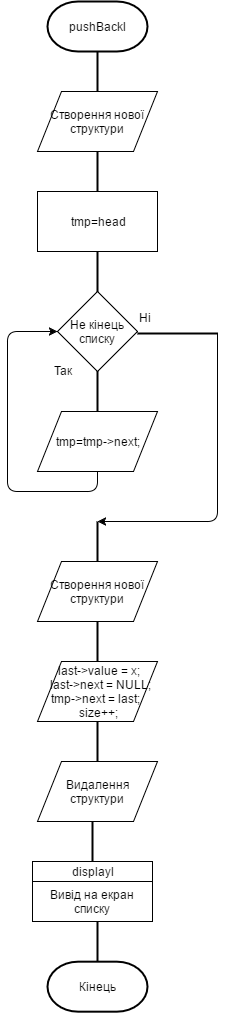

The diagram above was exported from draw.io. Its source (the exported page's mxGraphModel, read from the mxfile embedded in the PNG):
<mxGraphModel dx="1346" dy="540" grid="1" gridSize="10" guides="1" tooltips="1" connect="1" arrows="1" fold="1" page="1" pageScale="1" pageWidth="826" pageHeight="1169" background="#ffffff" math="0" shadow="0">
  <root>
    <mxCell id="0" />
    <mxCell id="1" parent="0" />
    <mxCell id="2" value="pushBackl" style="strokeWidth=2;html=1;shape=mxgraph.flowchart.terminator;whiteSpace=wrap;" vertex="1" parent="1">
      <mxGeometry x="400" y="10" width="100" height="50" as="geometry" />
    </mxCell>
    <mxCell id="3" value="" style="line;strokeWidth=2;direction=south;html=1;" vertex="1" parent="1">
      <mxGeometry x="445" y="60" width="10" height="40" as="geometry" />
    </mxCell>
    <mxCell id="4" value="" style="line;strokeWidth=2;direction=south;html=1;" vertex="1" parent="1">
      <mxGeometry x="445" y="160" width="10" height="40" as="geometry" />
    </mxCell>
    <mxCell id="5" value="&lt;span&gt;Створення нової структури&lt;/span&gt;" style="shape=parallelogram;whiteSpace=wrap;html=1;" vertex="1" parent="1">
      <mxGeometry x="390" y="100" width="120" height="60" as="geometry" />
    </mxCell>
    <mxCell id="6" value="tmp=head" style="whiteSpace=wrap;html=1;" vertex="1" parent="1">
      <mxGeometry x="390" y="200" width="120" height="60" as="geometry" />
    </mxCell>
    <mxCell id="7" value="" style="line;strokeWidth=2;direction=south;html=1;" vertex="1" parent="1">
      <mxGeometry x="445" y="260" width="10" height="40" as="geometry" />
    </mxCell>
    <mxCell id="9" value="" style="line;strokeWidth=2;direction=south;html=1;" vertex="1" parent="1">
      <mxGeometry x="445" y="380" width="10" height="40" as="geometry" />
    </mxCell>
    <mxCell id="12" value="" style="line;strokeWidth=2;direction=south;html=1;" vertex="1" parent="1">
      <mxGeometry x="445" y="930" width="10" height="40" as="geometry" />
    </mxCell>
    <mxCell id="13" value="Кінець" style="strokeWidth=2;html=1;shape=mxgraph.flowchart.terminator;whiteSpace=wrap;" vertex="1" parent="1">
      <mxGeometry x="400" y="970.1764705882354" width="100" height="50" as="geometry" />
    </mxCell>
    <mxCell id="14" value="Не кінець списку" style="rhombus;whiteSpace=wrap;html=1;" vertex="1" parent="1">
      <mxGeometry x="410" y="300" width="80" height="80" as="geometry" />
    </mxCell>
    <mxCell id="16" value="Ні" style="text;html=1;resizable=0;points=[];autosize=1;align=left;verticalAlign=top;spacingTop=-4;" vertex="1" parent="1">
      <mxGeometry x="490" y="317" width="30" height="20" as="geometry" />
    </mxCell>
    <mxCell id="18" value="Так" style="text;html=1;resizable=0;points=[];autosize=1;align=left;verticalAlign=top;spacingTop=-4;" vertex="1" parent="1">
      <mxGeometry x="405" y="370" width="30" height="20" as="geometry" />
    </mxCell>
    <mxCell id="20" value="tmp=tmp-&amp;gt;next;&lt;br&gt;" style="shape=parallelogram;whiteSpace=wrap;html=1;" vertex="1" parent="1">
      <mxGeometry x="390" y="420" width="120" height="60" as="geometry" />
    </mxCell>
    <mxCell id="22" value="" style="edgeStyle=segmentEdgeStyle;endArrow=classic;html=1;exitX=0.5;exitY=1;entryX=0;entryY=0.5;" edge="1" parent="1" source="20" target="14">
      <mxGeometry width="50" height="50" relative="1" as="geometry">
        <mxPoint x="310" y="520" as="sourcePoint" />
        <mxPoint x="360" y="470" as="targetPoint" />
        <Array as="points">
          <mxPoint x="450" y="500" />
          <mxPoint x="360" y="500" />
          <mxPoint x="360" y="340" />
        </Array>
      </mxGeometry>
    </mxCell>
    <mxCell id="23" value="" style="line;strokeWidth=2;html=1;" vertex="1" parent="1">
      <mxGeometry x="490" y="337" width="80" height="10" as="geometry" />
    </mxCell>
    <mxCell id="24" value="" style="line;strokeWidth=2;direction=south;html=1;" vertex="1" parent="1">
      <mxGeometry x="445" y="530" width="10" height="40" as="geometry" />
    </mxCell>
    <mxCell id="25" value="" style="edgeStyle=segmentEdgeStyle;endArrow=classic;html=1;exitX=1;exitY=0.5;exitPerimeter=0;entryX=0;entryY=0.5;entryPerimeter=0;" edge="1" parent="1" source="23" target="24">
      <mxGeometry width="50" height="50" relative="1" as="geometry">
        <mxPoint x="550" y="440" as="sourcePoint" />
        <mxPoint x="600" y="390" as="targetPoint" />
        <Array as="points">
          <mxPoint x="570" y="530" />
        </Array>
      </mxGeometry>
    </mxCell>
    <mxCell id="26" value="Створення нової структури&lt;br&gt;" style="shape=parallelogram;whiteSpace=wrap;html=1;" vertex="1" parent="1">
      <mxGeometry x="390" y="570" width="120" height="60" as="geometry" />
    </mxCell>
    <mxCell id="27" value="" style="line;strokeWidth=2;direction=south;html=1;" vertex="1" parent="1">
      <mxGeometry x="445" y="630" width="10" height="40" as="geometry" />
    </mxCell>
    <mxCell id="28" value="&lt;div&gt;&amp;nbsp;last-&amp;gt;value = x;&lt;/div&gt;&lt;div&gt;&amp;nbsp; last-&amp;gt;next = NULL;&lt;/div&gt;&lt;div&gt;tmp-&amp;gt;next = last;&lt;span&gt;&amp;nbsp; &amp;nbsp;size++;&lt;/span&gt;&lt;/div&gt;" style="shape=parallelogram;whiteSpace=wrap;html=1;" vertex="1" parent="1">
      <mxGeometry x="390" y="670" width="120" height="60" as="geometry" />
    </mxCell>
    <mxCell id="29" value="" style="line;strokeWidth=2;direction=south;html=1;" vertex="1" parent="1">
      <mxGeometry x="445" y="730" width="10" height="40" as="geometry" />
    </mxCell>
    <mxCell id="30" value="&lt;div&gt;Видалення структури&lt;/div&gt;" style="shape=parallelogram;whiteSpace=wrap;html=1;" vertex="1" parent="1">
      <mxGeometry x="390" y="770" width="120" height="60" as="geometry" />
    </mxCell>
    <mxCell id="31" value="" style="line;strokeWidth=2;direction=south;html=1;" vertex="1" parent="1">
      <mxGeometry x="440" y="830" width="10" height="40" as="geometry" />
    </mxCell>
    <mxCell id="32" value="Вивід на екран списку" style="whiteSpace=wrap;html=1;" vertex="1" parent="1">
      <mxGeometry x="385" y="890" width="120" height="40" as="geometry" />
    </mxCell>
    <mxCell id="33" value="displayl" style="whiteSpace=wrap;html=1;" vertex="1" parent="1">
      <mxGeometry x="385" y="870" width="120" height="20" as="geometry" />
    </mxCell>
  </root>
</mxGraphModel>